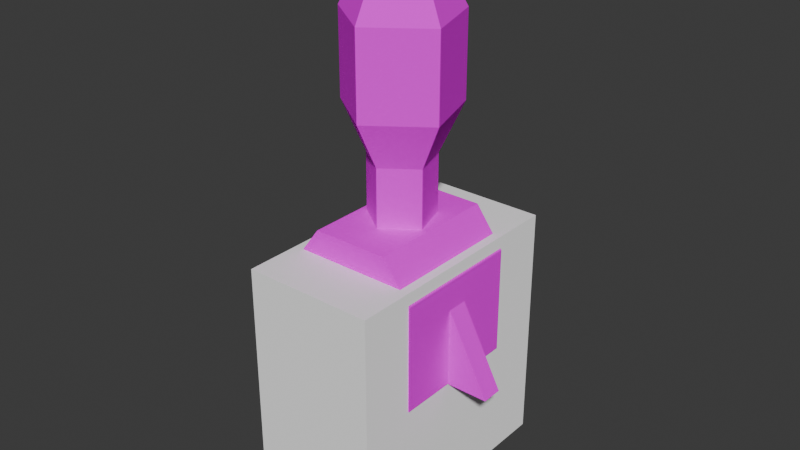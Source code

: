 # Source: pickups.blend  (saved by Blender 4.1.23; exported with 4.5.12 LTS)
import bpy
from mathutils import Matrix  # noqa: F401  (used for matrix-valued properties, if any)

bpy.ops.wm.read_factory_settings(use_empty=True)
scene = bpy.context.scene
scene.name = 'Scene'

# ---- collections
col_collection = bpy.data.collections.new('Collection'); scene.collection.children.link(col_collection)

# ---- images (referenced by path relative to the original .blend; pixels are not part of the script)
import os
ASSET_DIR = os.environ.get("B2B_ASSET_DIR", "")  # directory of the original .blend (textures are referenced by path, not embedded)
HERE = os.path.dirname(os.path.abspath(__file__))  # packed textures are extracted next to this script under _unpacked/

def load_image(name, relpath, width, height, colorspace="sRGB"):
    """Load a texture the original file referenced (path relative to the .blend, or extracted next to this script)."""
    p = next((c for c in (os.path.join(HERE, relpath), os.path.join(ASSET_DIR, relpath)) if relpath and os.path.exists(c)), "")
    if p:
        img = bpy.data.images.load(p, check_existing=True)
        img.name = name
    else:  # same state as the original file: an image datablock whose file is absent (Cycles renders it pink)
        img = bpy.data.images.new(name, width, height)
        img.source = "FILE"
        img.filepath = "//" + (relpath or name)
    img.colorspace_settings.name = colorspace
    return img
img_healthpack_texture_png = load_image('healthpack_texture.png', 'healthpack_texture.png', 1024, 1024, 'sRGB')
img_mg_texture_png = load_image('mg_texture.png', 'mg_texture.png', 1024, 1024, 'sRGB')
img_rocket_texture_png = load_image('rocket_texture.png', 'rocket_texture.png', 1024, 1024, 'sRGB')
img_sg_texture_png = load_image('sg_texture.png', 'sg_texture.png', 1024, 1024, 'sRGB')

# ---- materials (node trees are filled in below, after node groups)
mat_healthpackmaterial = bpy.data.materials.new('HealthPackMaterial')
mat_healthpackmaterial.use_backface_culling = True
mat_healthpackmaterial.use_transparent_shadow = False
mat_mgammomaterial = bpy.data.materials.new('MGAmmoMaterial')
mat_mgammomaterial.use_backface_culling = True
mat_mgammomaterial.use_transparent_shadow = False
mat_rocketmaterial = bpy.data.materials.new('RocketMaterial')
mat_rocketmaterial.use_backface_culling = True
mat_rocketmaterial.use_transparent_shadow = False
mat_shotgunmaterial = bpy.data.materials.new('ShotgunMaterial')
mat_shotgunmaterial.use_backface_culling = True
mat_shotgunmaterial.use_transparent_shadow = False

# ---- material node trees
mat_healthpackmaterial.use_nodes = True; mat_healthpackmaterial.node_tree.nodes.clear()
_N = mat_healthpackmaterial.node_tree.nodes; _L = mat_healthpackmaterial.node_tree.links
n0 = _N.new('ShaderNodeBsdfPrincipled'); n0.name = 'Principled BSDF'; n0.location = (10, 300)
n0.inputs[2].default_value = 1.0
n0.inputs[3].default_value = 0.0
n0.inputs[20].default_value = 0.0
n1 = _N.new('ShaderNodeOutputMaterial'); n1.name = 'Material Output'; n1.location = (300, 300)
n2 = _N.new('ShaderNodeTexImage'); n2.name = 'Image Texture'; n2.location = (-440, 210)
n2.label = 'BASE COLOR'
n2.image = img_healthpack_texture_png
n2.interpolation = 'Closest'
_L.new(n0.outputs[0], n1.inputs[0])
_L.new(n2.outputs[0], n0.inputs[0])
n1.is_active_output = True
mat_mgammomaterial.use_nodes = True; mat_mgammomaterial.node_tree.nodes.clear()
_N = mat_mgammomaterial.node_tree.nodes; _L = mat_mgammomaterial.node_tree.links
n0 = _N.new('ShaderNodeBsdfPrincipled'); n0.name = 'Principled BSDF'; n0.location = (10, 300)
n0.inputs[2].default_value = 1.0
n0.inputs[3].default_value = 1.0
n0.inputs[20].default_value = 0.0
n1 = _N.new('ShaderNodeOutputMaterial'); n1.name = 'Material Output'; n1.location = (300, 300)
n2 = _N.new('ShaderNodeTexImage'); n2.name = 'Image Texture'; n2.location = (-440, 210)
n2.label = 'BASE COLOR'
n2.image = img_mg_texture_png
n2.interpolation = 'Closest'
_L.new(n0.outputs[0], n1.inputs[0])
_L.new(n2.outputs[0], n0.inputs[0])
n1.is_active_output = True
mat_rocketmaterial.use_nodes = True; mat_rocketmaterial.node_tree.nodes.clear()
_N = mat_rocketmaterial.node_tree.nodes; _L = mat_rocketmaterial.node_tree.links
n0 = _N.new('ShaderNodeBsdfPrincipled'); n0.name = 'Principled BSDF'; n0.location = (10, 300)
n0.inputs[2].default_value = 1.0
n0.inputs[3].default_value = 1.0
n0.inputs[20].default_value = 0.0
n1 = _N.new('ShaderNodeOutputMaterial'); n1.name = 'Material Output'; n1.location = (300, 300)
n2 = _N.new('ShaderNodeTexImage'); n2.name = 'Image Texture'; n2.location = (-440, 210)
n2.label = 'BASE COLOR'
n2.image = img_rocket_texture_png
n2.interpolation = 'Closest'
_L.new(n0.outputs[0], n1.inputs[0])
_L.new(n2.outputs[0], n0.inputs[0])
n1.is_active_output = True
mat_shotgunmaterial.use_nodes = True; mat_shotgunmaterial.node_tree.nodes.clear()
_N = mat_shotgunmaterial.node_tree.nodes; _L = mat_shotgunmaterial.node_tree.links
n0 = _N.new('ShaderNodeBsdfPrincipled'); n0.name = 'Principled BSDF'; n0.location = (10, 300)
n0.inputs[2].default_value = 1.0
n0.inputs[3].default_value = 1.0
n0.inputs[20].default_value = 0.0
n1 = _N.new('ShaderNodeOutputMaterial'); n1.name = 'Material Output'; n1.location = (300, 300)
n2 = _N.new('ShaderNodeTexImage'); n2.name = 'Image Texture'; n2.location = (-440, 210)
n2.label = 'BASE COLOR'
n2.image = img_sg_texture_png
n2.interpolation = 'Closest'
_L.new(n0.outputs[0], n1.inputs[0])
_L.new(n2.outputs[0], n0.inputs[0])
n1.is_active_output = True

# ---- world
world_world = bpy.data.worlds.new('World'); scene.world = world_world
world_world.use_nodes = True; world_world.node_tree.nodes.clear()
_N = world_world.node_tree.nodes; _L = world_world.node_tree.links
n0 = _N.new('ShaderNodeOutputWorld'); n0.name = 'World Output'; n0.location = (300, 300)
n1 = _N.new('ShaderNodeBackground'); n1.name = 'Background'; n1.location = (10, 300)
n1.inputs[0].default_value = (0.05088, 0.05088, 0.05088, 1.0)
_L.new(n1.outputs[0], n0.inputs[0])
n0.is_active_output = True
world_world.color = (0.05088, 0.05088, 0.05088)
world_world.use_sun_shadow = False
world_world.sun_shadow_jitter_overblur = 0.0

# ---- meshes
me_healthpack = bpy.data.meshes.new('HealthPack')
me_healthpack.from_pydata([(-0.159, 0.2973, 0.2973), (-0.159, 0.2973, -0.2973), (-0.159, -0.2973, -0.2973), (-0.159, -0.2973, 0.2973), (0.159, 0.2973, 0.2973), (0.159, 0.2973, -0.2973), (-0.159, 0.2973, -0.2973), (-0.159, 0.2973, 0.2973), (0.159, -0.2973, 0.2973), (0.159, -0.2973, -0.2973), (0.159, 0.2973, -0.2973), (0.159, 0.2973, 0.2973), (-0.159, -0.2973, 0.2973), (-0.159, -0.2973, -0.2973), (0.159, -0.2973, -0.2973), (0.159, -0.2973, 0.2973), (-0.159, -0.2973, -0.2973), (-0.159, 0.2973, -0.2973), (0.159, 0.2973, -0.2973), (0.159, -0.2973, -0.2973), (0.159, -0.2973, 0.2973), (0.159, 0.2973, 0.2973), (-0.159, 0.2973, 0.2973), (-0.159, -0.2973, 0.2973)], [], [(0, 1, 2), (0, 2, 3), (4, 5, 6), (4, 6, 7), (8, 9, 10), (8, 10, 11), (12, 13, 14), (12, 14, 15), (16, 17, 18), (16, 18, 19), (20, 21, 22), (20, 22, 23)])
_uv = me_healthpack.uv_layers.new(name='UVMap')
_uv.uv.foreach_set('vector', [-0.001209, 0.4106, -0.001209, -0.01105, 0.4205, -0.01105, -0.001209, 0.4106, 0.4205, -0.01105, 0.4205, 0.4106, 7.317e-05, 0.4602, 0.9999, 0.4602, 0.9999, 0.9949, 7.317e-05, 0.4602, 0.9999, 0.9949, 7.312e-05, 0.9949, -0.001209, 0.4106, -0.001209, -0.01105, 0.4205, -0.01105, -0.001209, 0.4106, 0.4205, -0.01105, 0.4205, 0.4106, 0.4652, 0.9999, 0.4652, 7.313e-05, 0.9998, 7.313e-05, 0.4652, 0.9999, 0.9998, 7.313e-05, 0.9998, 0.9999, 7.322e-05, 0.4602, 0.9999, 0.4602, 0.9999, 0.9949, 7.322e-05, 0.4602, 0.9999, 0.9949, 7.312e-05, 0.9949, 7.322e-05, 0.4602, 0.9999, 0.4602, 0.9999, 0.9949, 7.322e-05, 0.4602, 0.9999, 0.9949, 7.312e-05, 0.9949])
me_healthpack.materials.append(mat_healthpackmaterial)
me_healthpack.update()
me_healthpack.normals_split_custom_set([tuple(v) for v in zip(*[iter([-1.0, 0.0, 0.0, -1.0, 0.0, 0.0, -1.0, 0.0, 0.0, -1.0, 0.0, 0.0, -1.0, 0.0, 0.0, -1.0, 0.0, 0.0, 0.0, 1.0, 0.0, 0.0, 1.0, 0.0, 0.0, 1.0, 0.0, 0.0, 1.0, 0.0, 0.0, 1.0, 0.0, 0.0, 1.0, 0.0, 1.0, 0.0, 0.0, 1.0, 0.0, 0.0, 1.0, 0.0, 0.0, 1.0, 0.0, 0.0, 1.0, 0.0, 0.0, 1.0, 0.0, 0.0, 0.0, -1.0, 0.0, 0.0, -1.0, 0.0, 0.0, -1.0, 0.0, 0.0, -1.0, 0.0, 0.0, -1.0, 0.0, 0.0, -1.0, 0.0, 0.0, 0.0, -1.0, 0.0, 0.0, -1.0, 0.0, 0.0, -1.0, 0.0, 0.0, -1.0, 0.0, 0.0, -1.0, 0.0, 0.0, -1.0, 0.0, 0.0, 1.0, 0.0, 0.0, 1.0, 0.0, 0.0, 1.0, 0.0, 0.0, 1.0, 0.0, 0.0, 1.0, 0.0, 0.0, 1.0])] * 3)])
me_mgammo = bpy.data.meshes.new('MGAmmo')
me_mgammo.from_pydata([(0.1616, -0.1639, 0.2641), (0.1616, -0.1639, 0.003769), (0.1616, 0.1594, 0.003769), (0.1616, 0.1594, 0.2641), (-0.1616, -0.1639, 0.2641), (-0.1616, -0.1639, 0.003769), (0.1616, -0.1639, 0.003769), (0.1616, -0.1639, 0.2641), (-0.1616, 0.1594, 0.2641), (-0.1616, 0.1594, 0.003769), (-0.1616, -0.1639, 0.003769), (-0.1616, -0.1639, 0.2641), (0.1616, 0.1594, 0.2641), (0.1616, 0.1594, 0.003769), (-0.1616, 0.1594, 0.003769), (-0.1616, 0.1594, 0.2641), (-0.1616, -0.1639, 0.003769), (-0.1616, 0.1594, 0.003769), (0.1616, 0.1594, 0.003769), (0.1616, -0.1639, 0.003769), (-0.09198, -0.1639, 0.3578), (-0.1616, -0.1639, 0.2641), (0.1616, -0.1639, 0.2641), (0.09198, -0.1639, 0.3578), (0.09198, -0.1639, 0.3578), (0.09198, 0.1594, 0.3578), (-0.09198, 0.1594, 0.3578), (-0.09198, -0.1639, 0.3578), (-0.1616, 0.1594, 0.2641), (-0.1616, -0.1639, 0.2641), (-0.09198, -0.1639, 0.3578), (-0.09198, 0.1594, 0.3578), (0.1616, -0.1639, 0.2641), (0.1616, 0.1594, 0.2641), (0.09198, 0.1594, 0.3578), (0.09198, -0.1639, 0.3578), (0.09198, 0.1594, 0.3578), (0.1616, 0.1594, 0.2641), (-0.1616, 0.1594, 0.2641), (-0.09198, 0.1594, 0.3578)], [], [(0, 1, 2), (0, 2, 3), (4, 5, 6), (4, 6, 7), (8, 9, 10), (8, 10, 11), (12, 13, 14), (12, 14, 15), (16, 17, 18), (16, 18, 19), (20, 21, 22), (20, 22, 23), (24, 25, 26), (24, 26, 27), (28, 29, 30), (31, 28, 30), (32, 33, 34), (35, 32, 34), (36, 37, 38), (36, 38, 39)])
_uv = me_mgammo.uv_layers.new(name='UVMap')
_uv.uv.foreach_set('vector', [0.6039, 0.7148, 0.6039, 0.7981, 0.4585, 0.7981, 0.6039, 0.7148, 0.4585, 0.7981, 0.4585, 0.7148, 0.6386, 0.5152, 0.4803, 0.5152, 0.4803, 0.3755, 0.6386, 0.5152, 0.4803, 0.3755, 0.6386, 0.3755, 0.4335, 0.4848, 0.4325, 0.3863, 0.6044, 0.3854, 0.4335, 0.4848, 0.6044, 0.3854, 0.6054, 0.4839, 0.1255, 0.3755, 0.2838, 0.3755, 0.2838, 0.5152, 0.1255, 0.3755, 0.2838, 0.5152, 0.1255, 0.5152, 0.4803, 0.5152, 0.2838, 0.5152, 0.2838, 0.3755, 0.4803, 0.5152, 0.2838, 0.3755, 0.4803, 0.3755, 0.6956, 0.4851, 0.6386, 0.5152, 0.6386, 0.3755, 0.6956, 0.4851, 0.6386, 0.3755, 0.6956, 0.4056, 0.6956, 0.4056, 0.8921, 0.4056, 0.8921, 0.4851, 0.6956, 0.4056, 0.8921, 0.4851, 0.6956, 0.4851, 0.4335, 0.4848, 0.6054, 0.4839, 0.6058, 0.528, 0.4339, 0.5289, 0.4335, 0.4848, 0.6058, 0.528, 0.6039, 0.7148, 0.4585, 0.7148, 0.4585, 0.6775, 0.6039, 0.6775, 0.6039, 0.7148, 0.4585, 0.6775, 0.06851, 0.4056, 0.1255, 0.3755, 0.1255, 0.5152, 0.06851, 0.4056, 0.1255, 0.5152, 0.06851, 0.4851])
me_mgammo.materials.append(mat_mgammomaterial)
me_mgammo.update()
me_mgammo.normals_split_custom_set([tuple(v) for v in zip(*[iter([1.0, 0.0, 0.0, 1.0, 0.0, 0.0, 1.0, 0.0, 0.0, 1.0, 0.0, 0.0, 1.0, 0.0, 0.0, 1.0, 0.0, 0.0, 0.0, -1.0, 0.0, 0.0, -1.0, 0.0, 0.0, -1.0, 0.0, 0.0, -1.0, 0.0, 0.0, -1.0, 0.0, 0.0, -1.0, 0.0, -1.0, 0.0, 0.0, -1.0, 0.0, 0.0, -1.0, 0.0, 0.0, -1.0, 0.0, 0.0, -1.0, 0.0, 0.0, -1.0, 0.0, 0.0, 0.0, 1.0, 0.0, 0.0, 1.0, 0.0, 0.0, 1.0, 0.0, 0.0, 1.0, 0.0, 0.0, 1.0, 0.0, 0.0, 1.0, 0.0, 0.0, 0.0, -1.0, 0.0, 0.0, -1.0, 0.0, 0.0, -1.0, 0.0, 0.0, -1.0, 0.0, 0.0, -1.0, 0.0, 0.0, -1.0, 0.0, -1.0, 0.0, 0.0, -1.0, 0.0, 0.0, -1.0, 0.0, 0.0, -1.0, 0.0, 0.0, -1.0, 0.0, 0.0, -1.0, 0.0, 0.0, 0.0, 1.0, 0.0, 0.0, 1.0, 0.0, 0.0, 1.0, 0.0, 0.0, 1.0, 0.0, 0.0, 1.0, 0.0, 0.0, 1.0, -0.8027, 0.0, 0.5964, -0.8027, 0.0, 0.5964, -0.8027, 0.0, 0.5964, -0.8027, -9.867e-08, 0.5964, -0.8027, -9.867e-08, 0.5964, -0.8027, -9.867e-08, 0.5964, 0.8027, 0.0, 0.5964, 0.8027, 0.0, 0.5964, 0.8027, 0.0, 0.5964, 0.8027, 9.867e-08, 0.5964, 0.8027, 9.867e-08, 0.5964, 0.8027, 9.867e-08, 0.5964, 0.0, 1.0, 0.0, 0.0, 1.0, 0.0, 0.0, 1.0, 0.0, 0.0, 1.0, 2.16e-07, 0.0, 1.0, 2.16e-07, 0.0, 1.0, 2.16e-07])] * 3)])
me_rocket = bpy.data.meshes.new('Rocket')
me_rocket.from_pydata([(6.842e-09, -0.04988, 0.9702), (9.807e-09, -0.135, 0.8131), (0.1331, -0.03828, 0.8131), (0.05216, -0.01198, 0.9702), (0.1331, -0.03828, 0.6118), (0.07821, -0.02044, 0.4986), (0.04834, 0.0715, 0.4986), (0.08226, 0.1182, 0.6118), (9.807e-09, -0.135, 0.8131), (9.807e-09, -0.135, 0.6118), (0.1331, -0.03828, 0.6118), (0.1331, -0.03828, 0.8131), (-0.03224, 0.04935, 0.9702), (-0.08226, 0.1182, 0.8131), (-0.1331, -0.03828, 0.8131), (-0.05216, -0.01198, 0.9702), (-0.1331, -0.03828, 0.6118), (-0.07821, -0.02044, 0.4986), (7.796e-09, -0.07726, 0.4986), (9.807e-09, -0.135, 0.6118), (0.1331, -0.03828, 0.8131), (0.1331, -0.03828, 0.6118), (0.08226, 0.1182, 0.6118), (0.08226, 0.1182, 0.8131), (-0.05216, -0.01198, 0.9702), (-0.1331, -0.03828, 0.8131), (9.807e-09, -0.135, 0.8131), (6.842e-09, -0.04988, 0.9702), (-0.08226, 0.1182, 0.6118), (-0.04834, 0.0715, 0.4986), (-0.07821, -0.02044, 0.4986), (-0.1331, -0.03828, 0.6118), (0.08226, 0.1182, 0.8131), (0.08226, 0.1182, 0.6118), (-0.08226, 0.1182, 0.6118), (-0.08226, 0.1182, 0.8131), (0.03224, 0.04935, 0.9702), (0.08226, 0.1182, 0.8131), (-0.08226, 0.1182, 0.8131), (-0.03224, 0.04935, 0.9702), (0.08226, 0.1182, 0.6118), (0.04834, 0.0715, 0.4986), (-0.04834, 0.0715, 0.4986), (-0.08226, 0.1182, 0.6118), (-0.08226, 0.1182, 0.8131), (-0.08226, 0.1182, 0.6118), (-0.1331, -0.03828, 0.6118), (-0.1331, -0.03828, 0.8131), (0.05216, -0.01198, 0.9702), (0.1331, -0.03828, 0.8131), (0.08226, 0.1182, 0.8131), (0.03224, 0.04935, 0.9702), (9.807e-09, -0.135, 0.6118), (7.796e-09, -0.07726, 0.4986), (0.07821, -0.02044, 0.4986), (0.1331, -0.03828, 0.6118), (-0.1331, -0.03828, 0.8131), (-0.1331, -0.03828, 0.6118), (9.807e-09, -0.135, 0.6118), (9.807e-09, -0.135, 0.8131), (6.842e-09, 0.004972, 0.9702), (6.842e-09, -0.04988, 0.9702), (0.05216, -0.01198, 0.9702), (6.842e-09, 0.004972, 0.9702), (0.05216, -0.01198, 0.9702), (0.03224, 0.04935, 0.9702), (6.842e-09, 0.004972, 0.9702), (0.03224, 0.04935, 0.9702), (-0.03224, 0.04935, 0.9702), (6.842e-09, 0.004972, 0.9702), (-0.03224, 0.04935, 0.9702), (-0.05216, -0.01198, 0.9702), (6.842e-09, 0.004972, 0.9702), (-0.05216, -0.01198, 0.9702), (6.842e-09, -0.04988, 0.9702), (-0.07821, -0.02044, 0.4986), (-0.07821, -0.02044, 0.1242), (7.796e-09, -0.07726, 0.1242), (7.796e-09, -0.07726, 0.4986), (7.796e-09, -0.07726, 0.4986), (7.796e-09, -0.07726, 0.1242), (0.07821, -0.02044, 0.1242), (0.07821, -0.02044, 0.4986), (0.07821, -0.02044, 0.4986), (0.07821, -0.02044, 0.1242), (0.04834, 0.0715, 0.1242), (0.04834, 0.0715, 0.4986), (0.04834, 0.0715, 0.4986), (0.04834, 0.0715, 0.1242), (-0.04834, 0.0715, 0.1242), (-0.04834, 0.0715, 0.4986), (-0.04834, 0.0715, 0.4986), (-0.04834, 0.0715, 0.1242), (-0.07821, -0.02044, 0.1242), (-0.07821, -0.02044, 0.4986), (7.796e-09, 0.004972, 0.1242), (0.07821, -0.02044, 0.1242), (7.796e-09, -0.07726, 0.1242), (7.796e-09, 0.004972, 0.1242), (0.04834, 0.0715, 0.1242), (0.07821, -0.02044, 0.1242), (7.796e-09, 0.004972, 0.1242), (-0.04834, 0.0715, 0.1242), (0.04834, 0.0715, 0.1242), (7.796e-09, 0.004972, 0.1242), (-0.07821, -0.02044, 0.1242), (-0.04834, 0.0715, 0.1242), (7.796e-09, 0.004972, 0.1242), (7.796e-09, -0.07726, 0.1242), (-0.07821, -0.02044, 0.1242), (-0.02576, 0.1213, 0.2683), (-0.02576, 0.262, 0.002524), (-0.02576, -0.2635, 0.002524), (-0.02576, -0.1228, 0.2683), (0.02576, -0.1228, 0.2683), (0.02576, 0.1213, 0.2683), (-0.02576, 0.1213, 0.2683), (-0.02576, -0.1228, 0.2683), (0.02576, -0.1228, 0.2683), (0.02576, -0.2635, 0.002524), (0.02576, 0.262, 0.002524), (0.02576, 0.1213, 0.2683), (-0.02576, -0.2635, 0.002524), (-0.02576, 0.262, 0.002524), (0.02576, 0.262, 0.002524), (0.02576, -0.2635, 0.002524), (0.02576, 0.1213, 0.2683), (0.02576, 0.262, 0.002524), (-0.02576, 0.262, 0.002524), (-0.02576, 0.1213, 0.2683), (-0.02576, -0.1228, 0.2683), (-0.02576, -0.2635, 0.002524), (0.02576, -0.2635, 0.002524), (0.02576, -0.1228, 0.2683), (-0.1221, -0.02653, 0.2683), (-0.2627, -0.02653, 0.002524), (0.2627, -0.02653, 0.002524), (0.1221, -0.02653, 0.2683), (0.1221, -0.02653, 0.2683), (0.1221, 0.025, 0.2683), (-0.1221, 0.025, 0.2683), (-0.1221, -0.02653, 0.2683), (0.1221, 0.025, 0.2683), (0.2627, 0.025, 0.002524), (-0.2627, 0.025, 0.002524), (-0.1221, 0.025, 0.2683), (-0.2627, 0.025, 0.002524), (0.2627, 0.025, 0.002524), (0.2627, -0.02653, 0.002524), (-0.2627, -0.02653, 0.002524), (-0.2627, 0.025, 0.002524), (-0.2627, -0.02653, 0.002524), (-0.1221, -0.02653, 0.2683), (-0.1221, 0.025, 0.2683), (0.1221, -0.02653, 0.2683), (0.2627, -0.02653, 0.002524), (0.2627, 0.025, 0.002524), (0.1221, 0.025, 0.2683)], [], [(0, 1, 2), (0, 2, 3), (4, 5, 6), (4, 6, 7), (8, 9, 10), (8, 10, 11), (12, 13, 14), (12, 14, 15), (16, 17, 18), (16, 18, 19), (20, 21, 22), (20, 22, 23), (24, 25, 26), (24, 26, 27), (28, 29, 30), (28, 30, 31), (32, 33, 34), (32, 34, 35), (36, 37, 38), (36, 38, 39), (40, 41, 42), (40, 42, 43), (44, 45, 46), (44, 46, 47), (48, 49, 50), (48, 50, 51), (52, 53, 54), (52, 54, 55), (56, 57, 58), (56, 58, 59), (60, 61, 62), (63, 64, 65), (66, 67, 68), (69, 70, 71), (72, 73, 74), (75, 76, 77), (75, 77, 78), (79, 80, 81), (79, 81, 82), (83, 84, 85), (83, 85, 86), (87, 88, 89), (87, 89, 90), (91, 92, 93), (91, 93, 94), (95, 96, 97), (98, 99, 100), (101, 102, 103), (104, 105, 106), (107, 108, 109), (110, 111, 112), (110, 112, 113), (114, 115, 116), (114, 116, 117), (118, 119, 120), (118, 120, 121), (122, 123, 124), (122, 124, 125), (126, 127, 128), (126, 128, 129), (130, 131, 132), (130, 132, 133), (134, 135, 136), (134, 136, 137), (138, 139, 140), (138, 140, 141), (142, 143, 144), (142, 144, 145), (146, 147, 148), (149, 146, 148), (150, 151, 152), (153, 150, 152), (154, 155, 156), (154, 156, 157)])
me_rocket.polygons.foreach_set('use_smooth', [0, 0, 0, 0, 1, 0, 0, 0, 0, 0, 0, 0, 0, 0, 0, 0, 0, 0, 0, 0, 0, 0, 0, 0, 0, 0, 1, 0, 1, 0, 0, 1, 0, 0, 0, 0, 0, 0, 0, 0, 0, 0, 0, 1, 1, 0, 0, 0, 0, 0, 0, 0, 0, 0, 0, 0, 0, 0, 0, 0, 0, 0, 0, 0, 0, 0, 0, 0, 0, 0, 0, 0, 0, 0])
_uv = me_rocket.uv_layers.new(name='UVMap')
_uv.uv.foreach_set('vector', [0.05916, 0.7501, 0.04769, 0.6715, 0.08539, 0.6715, 0.05916, 0.7501, 0.08539, 0.6715, 0.07393, 0.7501, 0.04769, 0.5792, 0.05547, 0.523, 0.07762, 0.523, 0.04769, 0.5792, 0.07762, 0.523, 0.08539, 0.5792, 0.04769, 0.6715, 0.04769, 0.5792, 0.08539, 0.5792, 0.04769, 0.6715, 0.08539, 0.5792, 0.08539, 0.6715, 0.05916, 0.7501, 0.04769, 0.6715, 0.08539, 0.6715, 0.05916, 0.7501, 0.08539, 0.6715, 0.07393, 0.7501, 0.04769, 0.5792, 0.05547, 0.523, 0.07762, 0.523, 0.04769, 0.5792, 0.07762, 0.523, 0.08539, 0.5792, 0.04769, 0.6715, 0.04769, 0.5792, 0.08539, 0.5792, 0.04769, 0.6715, 0.08539, 0.5792, 0.08539, 0.6715, 0.05916, 0.7501, 0.04769, 0.6715, 0.08539, 0.6715, 0.05916, 0.7501, 0.08539, 0.6715, 0.07393, 0.7501, 0.04769, 0.5792, 0.05547, 0.523, 0.07762, 0.523, 0.04769, 0.5792, 0.07762, 0.523, 0.08539, 0.5792, 0.04769, 0.6715, 0.04769, 0.5792, 0.08539, 0.5792, 0.04769, 0.6715, 0.08539, 0.5792, 0.08539, 0.6715, 0.05916, 0.7501, 0.04769, 0.6715, 0.08539, 0.6715, 0.05916, 0.7501, 0.08539, 0.6715, 0.07393, 0.7501, 0.04769, 0.5792, 0.05547, 0.523, 0.07762, 0.523, 0.04769, 0.5792, 0.07762, 0.523, 0.08539, 0.5792, 0.04769, 0.6715, 0.04769, 0.5792, 0.08539, 0.5792, 0.04769, 0.6715, 0.08539, 0.5792, 0.08539, 0.6715, 0.05916, 0.7501, 0.04769, 0.6715, 0.08539, 0.6715, 0.05916, 0.7501, 0.08539, 0.6715, 0.07393, 0.7501, 0.04769, 0.5792, 0.05547, 0.523, 0.07762, 0.523, 0.04769, 0.5792, 0.07762, 0.523, 0.08539, 0.5792, 0.04769, 0.6715, 0.04769, 0.5792, 0.08539, 0.5792, 0.04769, 0.6715, 0.08539, 0.5792, 0.08539, 0.6715, 0.1765, 0.4933, 0.1638, 0.4378, 0.2097, 0.459, 0.1765, 0.4933, 0.2097, 0.459, 0.2097, 0.5276, 0.1765, 0.4933, 0.2097, 0.5276, 0.1638, 0.5488, 0.1765, 0.4933, 0.1638, 0.5488, 0.1354, 0.4933, 0.1765, 0.4933, 0.1354, 0.4933, 0.1638, 0.4378, 0.05547, 0.523, 0.05547, 0.3515, 0.07762, 0.3515, 0.05547, 0.523, 0.07762, 0.3515, 0.07762, 0.523, 0.05547, 0.523, 0.05547, 0.3515, 0.07762, 0.3515, 0.05547, 0.523, 0.07762, 0.3515, 0.07762, 0.523, 0.05547, 0.523, 0.05547, 0.3515, 0.07762, 0.3515, 0.05547, 0.523, 0.07762, 0.3515, 0.07762, 0.523, 0.05547, 0.523, 0.05547, 0.3515, 0.07762, 0.3515, 0.05547, 0.523, 0.07762, 0.3515, 0.07762, 0.523, 0.05547, 0.523, 0.05547, 0.3515, 0.07762, 0.3515, 0.05547, 0.523, 0.07762, 0.3515, 0.07762, 0.523, 0.242, 0.5, 0.2304, 0.5715, 0.2044, 0.5, 0.242, 0.5, 0.2725, 0.5442, 0.2304, 0.5715, 0.242, 0.5, 0.2725, 0.4558, 0.2725, 0.5442, 0.242, 0.5, 0.2304, 0.4285, 0.2725, 0.4558, 0.242, 0.5, 0.2044, 0.5, 0.2304, 0.4285, 0.7032, 0.7335, 0.7571, 0.6764, 0.7571, 0.8896, 0.7032, 0.7335, 0.7571, 0.8896, 0.7032, 0.8325, 0.6927, 0.8325, 0.6927, 0.7335, 0.7032, 0.7335, 0.6927, 0.8325, 0.7032, 0.7335, 0.7032, 0.8325, 0.6927, 0.8325, 0.6388, 0.8896, 0.6388, 0.6764, 0.6927, 0.8325, 0.6388, 0.6764, 0.6927, 0.7335, 0.7032, 0.3982, 0.7032, 0.6114, 0.6927, 0.6114, 0.7032, 0.3982, 0.6927, 0.6114, 0.6927, 0.3982, 0.6927, 0.7335, 0.6927, 0.6114, 0.7032, 0.6114, 0.6927, 0.7335, 0.7032, 0.6114, 0.7032, 0.7335, 0.7032, 0.8325, 0.7032, 0.9546, 0.6927, 0.9546, 0.7032, 0.8325, 0.6927, 0.9546, 0.6927, 0.8325, 0.8111, 0.8325, 0.7572, 0.8896, 0.7572, 0.6764, 0.8111, 0.8325, 0.7572, 0.6764, 0.8111, 0.7335, 0.8111, 0.7335, 0.8216, 0.7335, 0.8216, 0.8325, 0.8111, 0.7335, 0.8216, 0.8325, 0.8111, 0.8325, 0.8216, 0.7335, 0.8755, 0.6764, 0.8755, 0.8896, 0.8216, 0.7335, 0.8755, 0.8896, 0.8216, 0.8325, 0.8216, 0.3982, 0.8216, 0.6114, 0.8111, 0.6114, 0.8111, 0.3982, 0.8216, 0.3982, 0.8111, 0.6114, 0.8216, 0.9546, 0.8111, 0.9546, 0.8111, 0.8325, 0.8216, 0.8325, 0.8216, 0.9546, 0.8111, 0.8325, 0.8111, 0.7335, 0.8111, 0.6114, 0.8216, 0.6114, 0.8111, 0.7335, 0.8216, 0.6114, 0.8216, 0.7335])
me_rocket.materials.append(mat_rocketmaterial)
me_rocket.update()
me_rocket.normals_split_custom_set([tuple(v) for v in zip(*[iter([0.5384, -0.741, 0.4014, 0.5384, -0.741, 0.4014, 0.5384, -0.741, 0.4014, 0.5384, -0.741, 0.4014, 0.5384, -0.741, 0.4014, 0.5384, -0.741, 0.4014, 0.8792, 0.2857, -0.3813, 0.8792, 0.2857, -0.3813, 0.8792, 0.2857, -0.3813, 0.8792, 0.2857, -0.3813, 0.8792, 0.2857, -0.3813, 0.8792, 0.2857, -0.3813, 0.5878, -0.809, 0.0, 0.5878, -0.809, 0.0, 0.5878, -0.809, 0.0, 0.5878, -0.809, 0.0, 0.5878, -0.809, 0.0, 0.5878, -0.809, 0.0, -0.8711, 0.283, 0.4014, -0.8711, 0.283, 0.4014, -0.8711, 0.283, 0.4014, -0.8711, 0.283, 0.4014, -0.8711, 0.283, 0.4014, -0.8711, 0.283, 0.4014, -0.5434, -0.7479, -0.3813, -0.5434, -0.7479, -0.3813, -0.5434, -0.7479, -0.3813, -0.5434, -0.7479, -0.3813, -0.5434, -0.7479, -0.3813, -0.5434, -0.7479, -0.3813, 0.9511, 0.309, 0.0, 0.9511, 0.309, 0.0, 0.9511, 0.309, 0.0, 0.9511, 0.309, 0.0, 0.9511, 0.309, 0.0, 0.9511, 0.309, 0.0, -0.5384, -0.741, 0.4014, -0.5384, -0.741, 0.4014, -0.5384, -0.741, 0.4014, -0.5384, -0.741, 0.4014, -0.5384, -0.741, 0.4014, -0.5384, -0.741, 0.4014, -0.8792, 0.2857, -0.3813, -0.8792, 0.2857, -0.3813, -0.8792, 0.2857, -0.3813, -0.8792, 0.2857, -0.3813, -0.8792, 0.2857, -0.3813, -0.8792, 0.2857, -0.3813, 0.0, 1.0, 0.0, 0.0, 1.0, 0.0, 0.0, 1.0, 0.0, -7.246e-07, 1.0, 5.623e-07, -7.246e-07, 1.0, 5.623e-07, -7.246e-07, 1.0, 5.623e-07, -7.867e-07, 0.9159, 0.4014, -7.867e-07, 0.9159, 0.4014, -7.867e-07, 0.9159, 0.4014, 0.0, 0.9159, 0.4014, 0.0, 0.9159, 0.4014, 0.0, 0.9159, 0.4014, 0.0, 0.9245, -0.3813, 0.0, 0.9245, -0.3813, 0.0, 0.9245, -0.3813, 0.0, 0.9245, -0.3813, 0.0, 0.9245, -0.3813, 0.0, 0.9245, -0.3813, -0.9511, 0.309, 1.827e-07, -0.9511, 0.309, 1.827e-07, -0.9511, 0.309, 1.827e-07, -0.9511, 0.309, 0.0, -0.9511, 0.309, 0.0, -0.9511, 0.309, 0.0, 0.8711, 0.283, 0.4014, 0.8711, 0.283, 0.4014, 0.8711, 0.283, 0.4014, 0.8711, 0.283, 0.4014, 0.8711, 0.283, 0.4014, 0.8711, 0.283, 0.4014, 0.5434, -0.7479, -0.3813, 0.5434, -0.7479, -0.3813, 0.5434, -0.7479, -0.3813, 0.5434, -0.7479, -0.3813, 0.5434, -0.7479, -0.3813, 0.5434, -0.7479, -0.3813, -0.5878, -0.809, 0.0, -0.5878, -0.809, 0.0, -0.5878, -0.809, 0.0, -0.5878, -0.809, 0.0, -0.5878, -0.809, 0.0, -0.5878, -0.809, 0.0, 0.0, 0.0, 1.0, 0.0, 0.0, 1.0, 0.0, 0.0, 1.0, 0.0, 0.0, 1.0, 0.0, 0.0, 1.0, 0.0, 0.0, 1.0, 0.0, 0.0, 1.0, 0.0, 0.0, 1.0, 0.0, 0.0, 1.0, 0.0, 0.0, 1.0, 0.0, 0.0, 1.0, 0.0, 0.0, 1.0, 0.0, 0.0, 1.0, 0.0, 0.0, 1.0, 0.0, 0.0, 1.0, -0.5878, -0.809, 0.0, -0.5878, -0.809, 0.0, -0.5878, -0.809, 0.0, -0.5878, -0.809, 0.0, -0.5878, -0.809, 0.0, -0.5878, -0.809, 0.0, 0.5878, -0.809, 0.0, 0.5878, -0.809, 0.0, 0.5878, -0.809, 0.0, 0.5878, -0.809, 0.0, 0.5878, -0.809, 0.0, 0.5878, -0.809, 0.0, 0.9511, 0.309, 0.0, 0.9511, 0.309, 0.0, 0.9511, 0.309, 0.0, 0.9511, 0.309, 0.0, 0.9511, 0.309, 0.0, 0.9511, 0.309, 0.0, 0.0, 1.0, 0.0, 0.0, 1.0, 0.0, 0.0, 1.0, 0.0, 0.0, 1.0, 0.0, 0.0, 1.0, 0.0, 0.0, 1.0, 0.0, -0.9511, 0.309, 0.0, -0.9511, 0.309, 0.0, -0.9511, 0.309, 0.0, -0.9511, 0.309, 0.0, -0.9511, 0.309, 0.0, -0.9511, 0.309, 0.0, 0.0, 0.0, -1.0, 0.0, 0.0, -1.0, 0.0, 0.0, -1.0, 0.0, 0.0, -1.0, 0.0, 0.0, -1.0, 0.0, 0.0, -1.0, 0.0, 0.0, -1.0, 0.0, 0.0, -1.0, 0.0, 0.0, -1.0, 0.0, 0.0, -1.0, 0.0, 0.0, -1.0, 0.0, 0.0, -1.0, 0.0, 0.0, -1.0, 0.0, 0.0, -1.0, 0.0, 0.0, -1.0, -1.0, 0.0, 0.0, -1.0, 0.0, 0.0, -1.0, 0.0, 0.0, -1.0, 0.0, 0.0, -1.0, 0.0, 0.0, -1.0, 0.0, 0.0, 0.0, 0.0, 1.0, 0.0, 0.0, 1.0, 0.0, 0.0, 1.0, 0.0, 0.0, 1.0, 0.0, 0.0, 1.0, 0.0, 0.0, 1.0, 1.0, 0.0, 0.0, 1.0, 0.0, 0.0, 1.0, 0.0, 0.0, 1.0, 0.0, 0.0, 1.0, 0.0, 0.0, 1.0, 0.0, 0.0, 0.0, 0.0, -1.0, 0.0, 0.0, -1.0, 0.0, 0.0, -1.0, 0.0, 0.0, -1.0, 0.0, 0.0, -1.0, 0.0, 0.0, -1.0, 0.0, 0.8838, 0.4678, 0.0, 0.8838, 0.4678, 0.0, 0.8838, 0.4678, 0.0, 0.8838, 0.4678, 0.0, 0.8838, 0.4678, 0.0, 0.8838, 0.4678, 0.0, -0.8838, 0.4678, 0.0, -0.8838, 0.4678, 0.0, -0.8838, 0.4678, 0.0, -0.8838, 0.4678, 0.0, -0.8838, 0.4678, 0.0, -0.8838, 0.4678, 0.0, -1.0, 1.334e-08, 0.0, -1.0, 1.334e-08, 0.0, -1.0, 1.334e-08, 0.0, -1.0, 7.176e-09, 0.0, -1.0, 7.176e-09, 0.0, -1.0, 7.176e-09, 2.51e-08, 0.0, 1.0, 2.51e-08, 0.0, 1.0, 2.51e-08, 0.0, 1.0, 0.0, 0.0, 1.0, 0.0, 0.0, 1.0, 0.0, 0.0, 1.0, -1.134e-07, 1.0, -6.669e-08, -1.134e-07, 1.0, -6.669e-08, -1.134e-07, 1.0, -6.669e-08, -2.441e-07, 1.0, 1.22e-07, -2.441e-07, 1.0, 1.22e-07, -2.441e-07, 1.0, 1.22e-07, 0.0, 0.0, -1.0, 0.0, 0.0, -1.0, 0.0, 0.0, -1.0, 0.0, 0.0, -1.0, 0.0, 0.0, -1.0, 0.0, 0.0, -1.0, -0.8838, 4.809e-07, 0.4678, -0.8838, 4.809e-07, 0.4678, -0.8838, 4.809e-07, 0.4678, -0.8838, 0.0, 0.4678, -0.8838, 0.0, 0.4678, -0.8838, 0.0, 0.4678, 0.8838, 0.0, 0.4678, 0.8838, 0.0, 0.4678, 0.8838, 0.0, 0.4678, 0.8838, 0.0, 0.4678, 0.8838, 0.0, 0.4678, 0.8838, 0.0, 0.4678])] * 3)])
me_cylinder_002 = bpy.data.meshes.new('Cylinder.002')
me_cylinder_002.from_pydata([(-0.08, 0.03296, 0.03046), (-0.08, 0.04051, 0.03046), (-0.1214, 0.01041, 0.03046), (-0.1143, 0.008076, 0.03046), (-0.0544, -0.03829, 0.03046), (-0.05883, -0.03219, 0.03046), (-0.1012, -0.03219, 0.03046), (-0.1056, -0.03829, 0.03046), (-0.0544, -0.03829, 0.03046), (-0.03857, 0.01041, 0.03046), (-0.04575, 0.008076, 0.03046), (-0.05883, -0.03219, 0.03046), (-0.03857, 0.01041, 0.03046), (-0.08, 0.04051, 0.03046), (-0.08, 0.03296, 0.03046), (-0.04575, 0.008076, 0.03046), (-0.1143, 0.008076, 0.03046), (-0.1214, 0.01041, 0.03046), (-0.1056, -0.03829, 0.03046), (-0.1012, -0.03219, 0.03046), (-0.08, 0.04051, -0.0002121), (-0.1214, 0.01041, -0.0002121), (-0.1214, 0.01041, 0.03046), (-0.08, 0.04051, 0.03046), (-0.03857, 0.01041, 0.03046), (-0.03857, 0.01041, -0.0002121), (-0.08, 0.04051, -0.0002121), (-0.08, 0.04051, 0.03046), (-0.0544, -0.03829, -0.0002121), (-0.03857, 0.01041, -0.0002121), (-0.03857, 0.01041, 0.03046), (-0.0544, -0.03829, 0.03046), (-0.1056, -0.03829, 0.03046), (-0.1056, -0.03829, -0.0002121), (-0.0544, -0.03829, -0.0002121), (-0.0544, -0.03829, 0.03046), (-0.1214, 0.01041, 0.03046), (-0.1214, 0.01041, -0.0002121), (-0.1056, -0.03829, -0.0002121), (-0.1056, -0.03829, 0.03046), (-0.08, -0.003053, -0.0002121), (-0.08, 0.04051, -0.0002121), (-0.03857, 0.01041, -0.0002121), (-0.08, -0.003053, -0.0002121), (-0.03857, 0.01041, -0.0002121), (-0.0544, -0.03829, -0.0002121), (-0.08, -0.003053, -0.0002121), (-0.0544, -0.03829, -0.0002121), (-0.1056, -0.03829, -0.0002121), (-0.08, -0.003053, -0.0002121), (-0.1056, -0.03829, -0.0002121), (-0.1214, 0.01041, -0.0002121), (-0.08, -0.003053, -0.0002121), (-0.1214, 0.01041, -0.0002121), (-0.08, 0.04051, -0.0002121), (0.002858, 0.03296, 0.03046), (0.002858, 0.04051, 0.03046), (-0.03857, 0.01041, 0.03046), (-0.03139, 0.008076, 0.03046), (0.02846, -0.03829, 0.03046), (0.02403, -0.03219, 0.03046), (-0.01831, -0.03219, 0.03046), (-0.02275, -0.03829, 0.03046), (0.02846, -0.03829, 0.03046), (0.04429, 0.01041, 0.03046), (0.03711, 0.008076, 0.03046), (0.02403, -0.03219, 0.03046), (0.04429, 0.01041, 0.03046), (0.002858, 0.04051, 0.03046), (0.002858, 0.03296, 0.03046), (0.03711, 0.008076, 0.03046), (-0.03139, 0.008076, 0.03046), (-0.03857, 0.01041, 0.03046), (-0.02275, -0.03829, 0.03046), (-0.01831, -0.03219, 0.03046), (0.002858, 0.04051, -0.0002121), (-0.03857, 0.01041, -0.0002121), (-0.03857, 0.01041, 0.03046), (0.002858, 0.04051, 0.03046), (0.04429, 0.01041, 0.03046), (0.04429, 0.01041, -0.0002121), (0.002858, 0.04051, -0.0002121), (0.002858, 0.04051, 0.03046), (0.02846, -0.03829, -0.0002121), (0.04429, 0.01041, -0.0002121), (0.04429, 0.01041, 0.03046), (0.02846, -0.03829, 0.03046), (-0.02275, -0.03829, 0.03046), (-0.02275, -0.03829, -0.0002121), (0.02846, -0.03829, -0.0002121), (0.02846, -0.03829, 0.03046), (-0.03857, 0.01041, 0.03046), (-0.03857, 0.01041, -0.0002121), (-0.02275, -0.03829, -0.0002121), (-0.02275, -0.03829, 0.03046), (0.002858, -0.003053, -0.0002121), (0.002858, 0.04051, -0.0002121), (0.04429, 0.01041, -0.0002121), (0.002858, -0.003053, -0.0002121), (0.04429, 0.01041, -0.0002121), (0.02846, -0.03829, -0.0002121), (0.002858, -0.003053, -0.0002121), (0.02846, -0.03829, -0.0002121), (-0.02275, -0.03829, -0.0002121), (0.002858, -0.003053, -0.0002121), (-0.02275, -0.03829, -0.0002121), (-0.03857, 0.01041, -0.0002121), (0.002858, -0.003053, -0.0002121), (-0.03857, 0.01041, -0.0002121), (0.002858, 0.04051, -0.0002121), (0.08572, 0.03296, 0.03046), (0.08572, 0.04051, 0.03046), (0.04429, 0.01041, 0.03046), (0.05146, 0.008076, 0.03046), (0.1113, -0.03829, 0.03046), (0.1069, -0.03219, 0.03046), (0.06455, -0.03219, 0.03046), (0.06011, -0.03829, 0.03046), (0.1113, -0.03829, 0.03046), (0.1271, 0.01041, 0.03046), (0.12, 0.008076, 0.03046), (0.1069, -0.03219, 0.03046), (0.1271, 0.01041, 0.03046), (0.08572, 0.04051, 0.03046), (0.08572, 0.03296, 0.03046), (0.12, 0.008076, 0.03046), (0.05146, 0.008076, 0.03046), (0.04429, 0.01041, 0.03046), (0.06011, -0.03829, 0.03046), (0.06455, -0.03219, 0.03046), (0.08572, 0.04051, -0.0002121), (0.04429, 0.01041, -0.0002121), (0.04429, 0.01041, 0.03046), (0.08572, 0.04051, 0.03046), (0.1271, 0.01041, 0.03046), (0.1271, 0.01041, -0.0002121), (0.08572, 0.04051, -0.0002121), (0.08572, 0.04051, 0.03046), (0.1113, -0.03829, -0.0002121), (0.1271, 0.01041, -0.0002121), (0.1271, 0.01041, 0.03046), (0.1113, -0.03829, 0.03046), (0.06011, -0.03829, 0.03046), (0.06011, -0.03829, -0.0002121), (0.1113, -0.03829, -0.0002121), (0.1113, -0.03829, 0.03046), (0.04429, 0.01041, 0.03046), (0.04429, 0.01041, -0.0002121), (0.06011, -0.03829, -0.0002121), (0.06011, -0.03829, 0.03046), (0.08572, -0.003053, -0.0002121), (0.08572, 0.04051, -0.0002121), (0.1271, 0.01041, -0.0002121), (0.08572, -0.003053, -0.0002121), (0.1271, 0.01041, -0.0002121), (0.1113, -0.03829, -0.0002121), (0.08572, -0.003053, -0.0002121), (0.1113, -0.03829, -0.0002121), (0.06011, -0.03829, -0.0002121), (0.08572, -0.003053, -0.0002121), (0.06011, -0.03829, -0.0002121), (0.04429, 0.01041, -0.0002121), (0.08572, -0.003053, -0.0002121), (0.04429, 0.01041, -0.0002121), (0.08572, 0.04051, -0.0002121), (-0.08, -0.003053, 0.1954), (-0.04575, 0.008076, 0.1954), (-0.08, 0.03296, 0.1954), (-0.04575, 0.008076, 0.1954), (-0.04575, 0.008076, 0.03046), (-0.08, 0.03296, 0.03046), (-0.08, 0.03296, 0.1954), (-0.08, -0.003053, 0.1954), (-0.05883, -0.03219, 0.1954), (-0.04575, 0.008076, 0.1954), (-0.05883, -0.03219, 0.03046), (-0.04575, 0.008076, 0.03046), (-0.04575, 0.008076, 0.1954), (-0.05883, -0.03219, 0.1954), (-0.08, -0.003053, 0.1954), (-0.1012, -0.03219, 0.1954), (-0.05883, -0.03219, 0.1954), (-0.1012, -0.03219, 0.1954), (-0.1012, -0.03219, 0.03046), (-0.05883, -0.03219, 0.03046), (-0.05883, -0.03219, 0.1954), (-0.08, -0.003053, 0.1954), (-0.1143, 0.008076, 0.1954), (-0.1012, -0.03219, 0.1954), (-0.1143, 0.008076, 0.1954), (-0.1143, 0.008076, 0.03046), (-0.1012, -0.03219, 0.03046), (-0.1012, -0.03219, 0.1954), (-0.08, -0.003053, 0.1954), (-0.08, 0.03296, 0.1954), (-0.1143, 0.008076, 0.1954), (-0.08, 0.03296, 0.03046), (-0.1143, 0.008076, 0.03046), (-0.1143, 0.008076, 0.1954), (-0.08, 0.03296, 0.1954), (0.002858, -0.003053, 0.1954), (0.03711, 0.008076, 0.1954), (0.002858, 0.03296, 0.1954), (0.03711, 0.008076, 0.1954), (0.03711, 0.008076, 0.03046), (0.002858, 0.03296, 0.03046), (0.002858, 0.03296, 0.1954), (0.002858, -0.003053, 0.1954), (0.02403, -0.03219, 0.1954), (0.03711, 0.008076, 0.1954), (0.02403, -0.03219, 0.03046), (0.03711, 0.008076, 0.03046), (0.03711, 0.008076, 0.1954), (0.02403, -0.03219, 0.1954), (0.002858, -0.003053, 0.1954), (-0.01831, -0.03219, 0.1954), (0.02403, -0.03219, 0.1954), (-0.01831, -0.03219, 0.1954), (-0.01831, -0.03219, 0.03046), (0.02403, -0.03219, 0.03046), (0.02403, -0.03219, 0.1954), (0.002858, -0.003053, 0.1954), (-0.03139, 0.008076, 0.1954), (-0.01831, -0.03219, 0.1954), (-0.03139, 0.008076, 0.1954), (-0.03139, 0.008076, 0.03046), (-0.01831, -0.03219, 0.03046), (-0.01831, -0.03219, 0.1954), (0.002858, -0.003053, 0.1954), (0.002858, 0.03296, 0.1954), (-0.03139, 0.008076, 0.1954), (0.002858, 0.03296, 0.03046), (-0.03139, 0.008076, 0.03046), (-0.03139, 0.008076, 0.1954), (0.002858, 0.03296, 0.1954), (0.08572, -0.003053, 0.1954), (0.12, 0.008076, 0.1954), (0.08572, 0.03296, 0.1954), (0.12, 0.008076, 0.1954), (0.12, 0.008076, 0.03046), (0.08572, 0.03296, 0.03046), (0.08572, 0.03296, 0.1954), (0.08572, -0.003053, 0.1954), (0.1069, -0.03219, 0.1954), (0.12, 0.008076, 0.1954), (0.1069, -0.03219, 0.03046), (0.12, 0.008076, 0.03046), (0.12, 0.008076, 0.1954), (0.1069, -0.03219, 0.1954), (0.08572, -0.003053, 0.1954), (0.06455, -0.03219, 0.1954), (0.1069, -0.03219, 0.1954), (0.06455, -0.03219, 0.1954), (0.06455, -0.03219, 0.03046), (0.1069, -0.03219, 0.03046), (0.1069, -0.03219, 0.1954), (0.08572, -0.003053, 0.1954), (0.05146, 0.008076, 0.1954), (0.06455, -0.03219, 0.1954), (0.05146, 0.008076, 0.1954), (0.05146, 0.008076, 0.03046), (0.06455, -0.03219, 0.03046), (0.06455, -0.03219, 0.1954), (0.08572, -0.003053, 0.1954), (0.08572, 0.03296, 0.1954), (0.05146, 0.008076, 0.1954), (0.08572, 0.03296, 0.03046), (0.05146, 0.008076, 0.03046), (0.05146, 0.008076, 0.1954), (0.08572, 0.03296, 0.1954)], [], [(0, 1, 2), (3, 0, 2), (4, 5, 6), (4, 6, 7), (8, 9, 10), (8, 10, 11), (12, 13, 14), (12, 14, 15), (16, 17, 18), (19, 16, 18), (20, 21, 22), (23, 20, 22), (24, 25, 26), (24, 26, 27), (28, 29, 30), (31, 28, 30), (32, 33, 34), (32, 34, 35), (36, 37, 38), (36, 38, 39), (40, 41, 42), (43, 44, 45), (46, 47, 48), (49, 50, 51), (52, 53, 54), (55, 56, 57), (58, 55, 57), (59, 60, 61), (59, 61, 62), (63, 64, 65), (63, 65, 66), (67, 68, 69), (67, 69, 70), (71, 72, 73), (74, 71, 73), (75, 76, 77), (78, 75, 77), (79, 80, 81), (79, 81, 82), (83, 84, 85), (86, 83, 85), (87, 88, 89), (87, 89, 90), (91, 92, 93), (91, 93, 94), (95, 96, 97), (98, 99, 100), (101, 102, 103), (104, 105, 106), (107, 108, 109), (110, 111, 112), (113, 110, 112), (114, 115, 116), (114, 116, 117), (118, 119, 120), (118, 120, 121), (122, 123, 124), (122, 124, 125), (126, 127, 128), (129, 126, 128), (130, 131, 132), (133, 130, 132), (134, 135, 136), (134, 136, 137), (138, 139, 140), (141, 138, 140), (142, 143, 144), (142, 144, 145), (146, 147, 148), (146, 148, 149), (150, 151, 152), (153, 154, 155), (156, 157, 158), (159, 160, 161), (162, 163, 164), (165, 166, 167), (168, 169, 170), (168, 170, 171), (172, 173, 174), (175, 176, 177), (178, 175, 177), (179, 180, 181), (182, 183, 184), (182, 184, 185), (186, 187, 188), (189, 190, 191), (189, 191, 192), (193, 194, 195), (196, 197, 198), (199, 196, 198), (200, 201, 202), (203, 204, 205), (203, 205, 206), (207, 208, 209), (210, 211, 212), (213, 210, 212), (214, 215, 216), (217, 218, 219), (217, 219, 220), (221, 222, 223), (224, 225, 226), (224, 226, 227), (228, 229, 230), (231, 232, 233), (234, 231, 233), (235, 236, 237), (238, 239, 240), (238, 240, 241), (242, 243, 244), (245, 246, 247), (248, 245, 247), (249, 250, 251), (252, 253, 254), (252, 254, 255), (256, 257, 258), (259, 260, 261), (259, 261, 262), (263, 264, 265), (266, 267, 268), (269, 266, 268)])
me_cylinder_002.polygons.foreach_set('use_smooth', [0, 0, 0, 0, 0, 0, 0, 0, 0, 0, 1, 0, 0, 1, 0, 0, 1, 1, 1, 0, 1, 0, 0, 0, 0, 0, 0, 0, 0, 0, 0, 0, 0, 0, 0, 0, 0, 1, 1, 0, 0, 1, 1, 1, 0, 1, 0, 0, 0, 0, 0, 0, 0, 0, 0, 0, 0, 0, 0, 0, 0, 0, 0, 0, 1, 0, 1, 1, 1, 0, 1, 0, 0, 0, 0, 0, 0, 0, 0, 0, 0, 0, 0, 0, 0, 0, 0, 0, 0, 0, 0, 0, 0, 0, 0, 0, 0, 0, 0, 0, 0, 0, 0, 1, 0, 0, 1, 0, 0, 0, 0, 0, 1, 0, 0, 0, 0, 0, 0, 0])
_uv = me_cylinder_002.uv_layers.new(name='UVMap')
_uv.uv.foreach_set('vector', [0.1234, 0.2956, 0.1189, 0.3236, 0.0601, 0.1619, 0.07484, 0.1619, 0.1234, 0.2956, 0.0601, 0.1619, 0.214, 0.06189, 0.202, 0.07921, 0.1234, 0.02813, 0.214, 0.06189, 0.1234, 0.02813, 0.1189, 9.775e-05, 0.214, 0.06189, 0.214, 0.2618, 0.202, 0.2445, 0.214, 0.06189, 0.202, 0.2445, 0.202, 0.07921, 0.214, 0.2618, 0.1189, 0.3236, 0.1234, 0.2956, 0.214, 0.2618, 0.1234, 0.2956, 0.202, 0.2445, 0.07484, 0.1619, 0.0601, 0.1619, 0.1189, 9.769e-05, 0.1234, 0.02813, 0.07484, 0.1619, 0.1189, 9.769e-05, 0.0001236, 0.4, 0.0001236, 0.2001, 0.06, 0.2001, 0.06, 0.4, 0.0001236, 0.4, 0.06, 0.2001, 0.06, 0.6, 0.0001236, 0.6, 0.0001236, 0.4, 0.06, 0.6, 0.0001236, 0.4, 0.06, 0.4, 0.0001237, 0.7999, 0.0001236, 0.6, 0.06, 0.6, 0.06, 0.7999, 0.0001237, 0.7999, 0.06, 0.6, 0.06, 0.9999, 0.0001237, 0.9999, 0.0001237, 0.7999, 0.06, 0.9999, 0.0001237, 0.7999, 0.06, 0.7999, 0.06, 0.2001, 0.0001236, 0.2001, 0.0001237, 9.775e-05, 0.06, 0.2001, 0.0001237, 9.775e-05, 0.06, 9.769e-05, 0.1452, 0.4856, 0.1189, 0.3238, 0.214, 0.3856, 0.1452, 0.4856, 0.214, 0.3856, 0.214, 0.5856, 0.1452, 0.4856, 0.214, 0.5856, 0.1189, 0.6474, 0.1452, 0.4856, 0.1189, 0.6474, 0.0601, 0.4856, 0.1452, 0.4856, 0.0601, 0.4856, 0.1189, 0.3238, 0.1234, 0.2956, 0.1189, 0.3236, 0.0601, 0.1619, 0.07484, 0.1619, 0.1234, 0.2956, 0.0601, 0.1619, 0.214, 0.06189, 0.202, 0.07921, 0.1234, 0.02813, 0.214, 0.06189, 0.1234, 0.02813, 0.1189, 9.775e-05, 0.214, 0.06189, 0.214, 0.2618, 0.202, 0.2445, 0.214, 0.06189, 0.202, 0.2445, 0.202, 0.07921, 0.214, 0.2618, 0.1189, 0.3236, 0.1234, 0.2956, 0.214, 0.2618, 0.1234, 0.2956, 0.202, 0.2445, 0.07484, 0.1619, 0.0601, 0.1619, 0.1189, 9.769e-05, 0.1234, 0.02813, 0.07484, 0.1619, 0.1189, 9.769e-05, 0.0001236, 0.4, 0.0001236, 0.2001, 0.06, 0.2001, 0.06, 0.4, 0.0001236, 0.4, 0.06, 0.2001, 0.06, 0.6, 0.0001236, 0.6, 0.0001236, 0.4, 0.06, 0.6, 0.0001236, 0.4, 0.06, 0.4, 0.0001237, 0.7999, 0.0001236, 0.6, 0.06, 0.6, 0.06, 0.7999, 0.0001237, 0.7999, 0.06, 0.6, 0.06, 0.9999, 0.0001237, 0.9999, 0.0001237, 0.7999, 0.06, 0.9999, 0.0001237, 0.7999, 0.06, 0.7999, 0.06, 0.2001, 0.0001236, 0.2001, 0.0001237, 9.775e-05, 0.06, 0.2001, 0.0001237, 9.775e-05, 0.06, 9.769e-05, 0.1452, 0.4856, 0.1189, 0.3238, 0.214, 0.3856, 0.1452, 0.4856, 0.214, 0.3856, 0.214, 0.5856, 0.1452, 0.4856, 0.214, 0.5856, 0.1189, 0.6474, 0.1452, 0.4856, 0.1189, 0.6474, 0.0601, 0.4856, 0.1452, 0.4856, 0.0601, 0.4856, 0.1189, 0.3238, 0.1234, 0.2956, 0.1189, 0.3236, 0.0601, 0.1619, 0.07484, 0.1619, 0.1234, 0.2956, 0.0601, 0.1619, 0.214, 0.06189, 0.202, 0.07921, 0.1234, 0.02813, 0.214, 0.06189, 0.1234, 0.02813, 0.1189, 9.775e-05, 0.214, 0.06189, 0.214, 0.2618, 0.202, 0.2445, 0.214, 0.06189, 0.202, 0.2445, 0.202, 0.07921, 0.214, 0.2618, 0.1189, 0.3236, 0.1234, 0.2956, 0.214, 0.2618, 0.1234, 0.2956, 0.202, 0.2445, 0.07484, 0.1619, 0.0601, 0.1619, 0.1189, 9.769e-05, 0.1234, 0.02813, 0.07484, 0.1619, 0.1189, 9.769e-05, 0.0001236, 0.4, 0.0001236, 0.2001, 0.06, 0.2001, 0.06, 0.4, 0.0001236, 0.4, 0.06, 0.2001, 0.06, 0.6, 0.0001236, 0.6, 0.0001236, 0.4, 0.06, 0.6, 0.0001236, 0.4, 0.06, 0.4, 0.0001237, 0.7999, 0.0001236, 0.6, 0.06, 0.6, 0.06, 0.7999, 0.0001237, 0.7999, 0.06, 0.6, 0.06, 0.9999, 0.0001237, 0.9999, 0.0001237, 0.7999, 0.06, 0.9999, 0.0001237, 0.7999, 0.06, 0.7999, 0.06, 0.2001, 0.0001236, 0.2001, 0.0001237, 9.775e-05, 0.06, 0.2001, 0.0001237, 9.775e-05, 0.06, 9.769e-05, 0.1452, 0.4856, 0.1189, 0.3238, 0.214, 0.3856, 0.1452, 0.4856, 0.214, 0.3856, 0.214, 0.5856, 0.1452, 0.4856, 0.214, 0.5856, 0.1189, 0.6474, 0.1452, 0.4856, 0.1189, 0.6474, 0.0601, 0.4856, 0.1452, 0.4856, 0.0601, 0.4856, 0.1189, 0.3238, 0.625, 0.25, 0.7391, 0.3242, 0.625, 0.49, 0.9, 1.0, 0.9, 0.5, 1.0, 0.5, 0.9, 1.0, 1.0, 0.5, 1.0, 1.0, 0.625, 0.25, 0.6955, 0.05584, 0.7391, 0.3242, 0.8, 0.5, 0.9, 0.5, 0.9, 1.0, 0.8, 1.0, 0.8, 0.5, 0.9, 1.0, 0.625, 0.25, 0.5545, 0.05584, 0.6955, 0.05584, 0.7, 1.0, 0.7, 0.5, 0.8, 0.5, 0.7, 1.0, 0.8, 0.5, 0.8, 1.0, 0.625, 0.25, 0.5109, 0.3242, 0.5545, 0.05584, 0.6, 1.0, 0.6, 0.5, 0.7, 0.5, 0.6, 1.0, 0.7, 0.5, 0.7, 1.0, 0.625, 0.25, 0.625, 0.49, 0.5109, 0.3242, 0.5, 0.5, 0.6, 0.5, 0.6, 1.0, 0.5, 1.0, 0.5, 0.5, 0.6, 1.0, 0.625, 0.25, 0.7391, 0.3242, 0.625, 0.49, 0.9, 1.0, 0.9, 0.5, 1.0, 0.5, 0.9, 1.0, 1.0, 0.5, 1.0, 1.0, 0.625, 0.25, 0.6955, 0.05584, 0.7391, 0.3242, 0.8, 0.5, 0.9, 0.5, 0.9, 1.0, 0.8, 1.0, 0.8, 0.5, 0.9, 1.0, 0.625, 0.25, 0.5545, 0.05584, 0.6955, 0.05584, 0.7, 1.0, 0.7, 0.5, 0.8, 0.5, 0.7, 1.0, 0.8, 0.5, 0.8, 1.0, 0.625, 0.25, 0.5109, 0.3242, 0.5545, 0.05584, 0.6, 1.0, 0.6, 0.5, 0.7, 0.5, 0.6, 1.0, 0.7, 0.5, 0.7, 1.0, 0.625, 0.25, 0.625, 0.49, 0.5109, 0.3242, 0.5, 0.5, 0.6, 0.5, 0.6, 1.0, 0.5, 1.0, 0.5, 0.5, 0.6, 1.0, 0.625, 0.25, 0.7391, 0.3242, 0.625, 0.49, 0.9, 1.0, 0.9, 0.5, 1.0, 0.5, 0.9, 1.0, 1.0, 0.5, 1.0, 1.0, 0.625, 0.25, 0.6955, 0.05584, 0.7391, 0.3242, 0.8, 0.5, 0.9, 0.5, 0.9, 1.0, 0.8, 1.0, 0.8, 0.5, 0.9, 1.0, 0.625, 0.25, 0.5545, 0.05584, 0.6955, 0.05584, 0.7, 1.0, 0.7, 0.5, 0.8, 0.5, 0.7, 1.0, 0.8, 0.5, 0.8, 1.0, 0.625, 0.25, 0.5109, 0.3242, 0.5545, 0.05584, 0.6, 1.0, 0.6, 0.5, 0.7, 0.5, 0.6, 1.0, 0.7, 0.5, 0.7, 1.0, 0.625, 0.25, 0.625, 0.49, 0.5109, 0.3242, 0.5, 0.5, 0.6, 0.5, 0.6, 1.0, 0.5, 1.0, 0.5, 0.5, 0.6, 1.0])
me_cylinder_002.materials.append(mat_shotgunmaterial)
me_cylinder_002.update()
me_cylinder_002.normals_split_custom_set([tuple(v) for v in zip(*[iter([0.0, 0.0, 1.0, 0.0, 0.0, 1.0, 0.0, 0.0, 1.0, -4.503e-07, 3.99e-08, 1.0, -4.503e-07, 3.99e-08, 1.0, -4.503e-07, 3.99e-08, 1.0, 0.0, 0.0, 1.0, 0.0, 0.0, 1.0, 0.0, 0.0, 1.0, 0.0, 0.0, 1.0, 0.0, 0.0, 1.0, 0.0, 0.0, 1.0, -3.258e-07, 1.195e-07, 1.0, -3.258e-07, 1.195e-07, 1.0, -3.258e-07, 1.195e-07, 1.0, 9.007e-07, 1.279e-07, 1.0, 9.007e-07, 1.279e-07, 1.0, 9.007e-07, 1.279e-07, 1.0, 9.308e-08, 0.0, 1.0, 9.308e-08, 0.0, 1.0, 9.308e-08, 0.0, 1.0, 4.503e-07, 3.99e-08, 1.0, 4.503e-07, 3.99e-08, 1.0, 4.503e-07, 3.99e-08, 1.0, 0.0, 1.195e-07, 1.0, 0.0, 1.195e-07, 1.0, 0.0, 1.195e-07, 1.0, 0.0, 1.279e-07, 1.0, 0.0, 1.279e-07, 1.0, 0.0, 1.279e-07, 1.0, -0.5878, 0.809, 0.0, -0.5878, 0.809, 0.0, -0.5878, 0.809, 0.0, -0.5878, 0.809, 0.0, -0.5878, 0.809, 0.0, -0.5878, 0.809, 0.0, 0.5878, 0.809, 0.0, 0.5878, 0.809, 0.0, 0.5878, 0.809, 0.0, 0.5878, 0.809, 0.0, 0.5878, 0.809, 0.0, 0.5878, 0.809, 0.0, 0.9511, -0.309, 0.0, 0.9511, -0.309, 0.0, 0.9511, -0.309, 0.0, 0.9511, -0.309, 0.0, 0.9511, -0.309, 0.0, 0.9511, -0.309, 0.0, 0.0, -1.0, 0.0, 0.0, -1.0, 0.0, 0.0, -1.0, 0.0, 0.0, -1.0, 0.0, 0.0, -1.0, 0.0, 0.0, -1.0, 0.0, -0.9511, -0.309, 0.0, -0.9511, -0.309, 0.0, -0.9511, -0.309, 0.0, -0.9511, -0.309, 0.0, -0.9511, -0.309, 0.0, -0.9511, -0.309, 0.0, -3.487e-07, -1.71e-07, -1.0, -3.487e-07, -1.71e-07, -1.0, -3.487e-07, -1.71e-07, -1.0, -3.83e-07, -6.68e-08, -1.0, -3.83e-07, -6.68e-08, -1.0, -3.83e-07, -6.68e-08, -1.0, 0.0, 2.114e-07, -1.0, 0.0, 2.114e-07, -1.0, 0.0, 2.114e-07, -1.0, 3.83e-07, -6.68e-08, -1.0, 3.83e-07, -6.68e-08, -1.0, 3.83e-07, -6.68e-08, -1.0, 3.487e-07, -1.71e-07, -1.0, 3.487e-07, -1.71e-07, -1.0, 3.487e-07, -1.71e-07, -1.0, 0.0, 0.0, 1.0, 0.0, 0.0, 1.0, 0.0, 0.0, 1.0, -4.503e-07, 3.99e-08, 1.0, -4.503e-07, 3.99e-08, 1.0, -4.503e-07, 3.99e-08, 1.0, 0.0, 0.0, 1.0, 0.0, 0.0, 1.0, 0.0, 0.0, 1.0, 0.0, 0.0, 1.0, 0.0, 0.0, 1.0, 0.0, 0.0, 1.0, -3.258e-07, 1.195e-07, 1.0, -3.258e-07, 1.195e-07, 1.0, -3.258e-07, 1.195e-07, 1.0, 9.007e-07, 1.279e-07, 1.0, 9.007e-07, 1.279e-07, 1.0, 9.007e-07, 1.279e-07, 1.0, 9.308e-08, 0.0, 1.0, 9.308e-08, 0.0, 1.0, 9.308e-08, 0.0, 1.0, 4.503e-07, 3.99e-08, 1.0, 4.503e-07, 3.99e-08, 1.0, 4.503e-07, 3.99e-08, 1.0, 0.0, 1.195e-07, 1.0, 0.0, 1.195e-07, 1.0, 0.0, 1.195e-07, 1.0, 0.0, 1.279e-07, 1.0, 0.0, 1.279e-07, 1.0, 0.0, 1.279e-07, 1.0, -0.5878, 0.809, 0.0, -0.5878, 0.809, 0.0, -0.5878, 0.809, 0.0, -0.5878, 0.809, 0.0, -0.5878, 0.809, 0.0, -0.5878, 0.809, 0.0, 0.5878, 0.809, 0.0, 0.5878, 0.809, 0.0, 0.5878, 0.809, 0.0, 0.5878, 0.809, 0.0, 0.5878, 0.809, 0.0, 0.5878, 0.809, 0.0, 0.9511, -0.309, 0.0, 0.9511, -0.309, 0.0, 0.9511, -0.309, 0.0, 0.9511, -0.309, 0.0, 0.9511, -0.309, 0.0, 0.9511, -0.309, 0.0, 0.0, -1.0, 0.0, 0.0, -1.0, 0.0, 0.0, -1.0, 0.0, 0.0, -1.0, 0.0, 0.0, -1.0, 0.0, 0.0, -1.0, 0.0, -0.9511, -0.309, 0.0, -0.9511, -0.309, 0.0, -0.9511, -0.309, 0.0, -0.9511, -0.309, 0.0, -0.9511, -0.309, 0.0, -0.9511, -0.309, 0.0, -3.487e-07, -1.71e-07, -1.0, -3.487e-07, -1.71e-07, -1.0, -3.487e-07, -1.71e-07, -1.0, -3.83e-07, -6.68e-08, -1.0, -3.83e-07, -6.68e-08, -1.0, -3.83e-07, -6.68e-08, -1.0, 0.0, 2.114e-07, -1.0, 0.0, 2.114e-07, -1.0, 0.0, 2.114e-07, -1.0, 3.83e-07, -6.68e-08, -1.0, 3.83e-07, -6.68e-08, -1.0, 3.83e-07, -6.68e-08, -1.0, 3.487e-07, -1.71e-07, -1.0, 3.487e-07, -1.71e-07, -1.0, 3.487e-07, -1.71e-07, -1.0, 0.0, 0.0, 1.0, 0.0, 0.0, 1.0, 0.0, 0.0, 1.0, -4.503e-07, 3.99e-08, 1.0, -4.503e-07, 3.99e-08, 1.0, -4.503e-07, 3.99e-08, 1.0, 0.0, 0.0, 1.0, 0.0, 0.0, 1.0, 0.0, 0.0, 1.0, 0.0, 0.0, 1.0, 0.0, 0.0, 1.0, 0.0, 0.0, 1.0, -3.258e-07, 1.195e-07, 1.0, -3.258e-07, 1.195e-07, 1.0, -3.258e-07, 1.195e-07, 1.0, 9.007e-07, 1.279e-07, 1.0, 9.007e-07, 1.279e-07, 1.0, 9.007e-07, 1.279e-07, 1.0, 9.308e-08, 0.0, 1.0, 9.308e-08, 0.0, 1.0, 9.308e-08, 0.0, 1.0, 4.503e-07, 3.99e-08, 1.0, 4.503e-07, 3.99e-08, 1.0, 4.503e-07, 3.99e-08, 1.0, 0.0, 1.195e-07, 1.0, 0.0, 1.195e-07, 1.0, 0.0, 1.195e-07, 1.0, 0.0, 1.279e-07, 1.0, 0.0, 1.279e-07, 1.0, 0.0, 1.279e-07, 1.0, -0.5878, 0.809, 0.0, -0.5878, 0.809, 0.0, -0.5878, 0.809, 0.0, -0.5878, 0.809, 0.0, -0.5878, 0.809, 0.0, -0.5878, 0.809, 0.0, 0.5878, 0.809, 0.0, 0.5878, 0.809, 0.0, 0.5878, 0.809, 0.0, 0.5878, 0.809, 0.0, 0.5878, 0.809, 0.0, 0.5878, 0.809, 0.0, 0.9511, -0.309, 0.0, 0.9511, -0.309, 0.0, 0.9511, -0.309, 0.0, 0.9511, -0.309, 0.0, 0.9511, -0.309, 0.0, 0.9511, -0.309, 0.0, 0.0, -1.0, 0.0, 0.0, -1.0, 0.0, 0.0, -1.0, 0.0, 0.0, -1.0, 0.0, 0.0, -1.0, 0.0, 0.0, -1.0, 0.0, -0.9511, -0.309, 0.0, -0.9511, -0.309, 0.0, -0.9511, -0.309, 0.0, -0.9511, -0.309, 0.0, -0.9511, -0.309, 0.0, -0.9511, -0.309, 0.0, -3.487e-07, -1.71e-07, -1.0, -3.487e-07, -1.71e-07, -1.0, -3.487e-07, -1.71e-07, -1.0, -3.83e-07, -6.68e-08, -1.0, -3.83e-07, -6.68e-08, -1.0, -3.83e-07, -6.68e-08, -1.0, 0.0, 2.114e-07, -1.0, 0.0, 2.114e-07, -1.0, 0.0, 2.114e-07, -1.0, 3.83e-07, -6.68e-08, -1.0, 3.83e-07, -6.68e-08, -1.0, 3.83e-07, -6.68e-08, -1.0, 3.487e-07, -1.71e-07, -1.0, 3.487e-07, -1.71e-07, -1.0, 3.487e-07, -1.71e-07, -1.0, 0.0, 0.0, 1.0, 0.0, 0.0, 1.0, 0.0, 0.0, 1.0, 0.5878, 0.809, -5.001e-08, 0.5878, 0.809, -5.001e-08, 0.5878, 0.809, -5.001e-08, 0.5878, 0.809, -6.668e-08, 0.5878, 0.809, -6.668e-08, 0.5878, 0.809, -6.668e-08, 0.0, 0.0, 1.0, 0.0, 0.0, 1.0, 0.0, 0.0, 1.0, 0.9511, -0.309, 1.25e-08, 0.9511, -0.309, 1.25e-08, 0.9511, -0.309, 1.25e-08, 0.9511, -0.309, 2.084e-08, 0.9511, -0.309, 2.084e-08, 0.9511, -0.309, 2.084e-08, 0.0, 0.0, 1.0, 0.0, 0.0, 1.0, 0.0, 0.0, 1.0, 0.0, -1.0, 6.668e-08, 0.0, -1.0, 6.668e-08, 0.0, -1.0, 6.668e-08, 0.0, -1.0, 6.668e-08, 0.0, -1.0, 6.668e-08, 0.0, -1.0, 6.668e-08, 0.0, 0.0, 1.0, 0.0, 0.0, 1.0, 0.0, 0.0, 1.0, -0.9511, -0.309, 1.25e-08, -0.9511, -0.309, 1.25e-08, -0.9511, -0.309, 1.25e-08, -0.9511, -0.309, 2.084e-08, -0.9511, -0.309, 2.084e-08, -0.9511, -0.309, 2.084e-08, 0.0, 0.0, 1.0, 0.0, 0.0, 1.0, 0.0, 0.0, 1.0, -0.5878, 0.809, -5.001e-08, -0.5878, 0.809, -5.001e-08, -0.5878, 0.809, -5.001e-08, -0.5878, 0.809, -6.668e-08, -0.5878, 0.809, -6.668e-08, -0.5878, 0.809, -6.668e-08, 0.0, 0.0, 1.0, 0.0, 0.0, 1.0, 0.0, 0.0, 1.0, 0.5878, 0.809, -5.001e-08, 0.5878, 0.809, -5.001e-08, 0.5878, 0.809, -5.001e-08, 0.5878, 0.809, -6.668e-08, 0.5878, 0.809, -6.668e-08, 0.5878, 0.809, -6.668e-08, 0.0, 0.0, 1.0, 0.0, 0.0, 1.0, 0.0, 0.0, 1.0, 0.9511, -0.309, 1.25e-08, 0.9511, -0.309, 1.25e-08, 0.9511, -0.309, 1.25e-08, 0.9511, -0.309, 2.084e-08, 0.9511, -0.309, 2.084e-08, 0.9511, -0.309, 2.084e-08, 0.0, 0.0, 1.0, 0.0, 0.0, 1.0, 0.0, 0.0, 1.0, 0.0, -1.0, 6.668e-08, 0.0, -1.0, 6.668e-08, 0.0, -1.0, 6.668e-08, 0.0, -1.0, 6.668e-08, 0.0, -1.0, 6.668e-08, 0.0, -1.0, 6.668e-08, 0.0, 0.0, 1.0, 0.0, 0.0, 1.0, 0.0, 0.0, 1.0, -0.9511, -0.309, 1.25e-08, -0.9511, -0.309, 1.25e-08, -0.9511, -0.309, 1.25e-08, -0.9511, -0.309, 2.084e-08, -0.9511, -0.309, 2.084e-08, -0.9511, -0.309, 2.084e-08, 0.0, 0.0, 1.0, 0.0, 0.0, 1.0, 0.0, 0.0, 1.0, -0.5878, 0.809, -5.001e-08, -0.5878, 0.809, -5.001e-08, -0.5878, 0.809, -5.001e-08, -0.5878, 0.809, -6.668e-08, -0.5878, 0.809, -6.668e-08, -0.5878, 0.809, -6.668e-08, 0.0, 0.0, 1.0, 0.0, 0.0, 1.0, 0.0, 0.0, 1.0, 0.5878, 0.809, -3.334e-08, 0.5878, 0.809, -3.334e-08, 0.5878, 0.809, -3.334e-08, 0.5878, 0.809, -6.668e-08, 0.5878, 0.809, -6.668e-08, 0.5878, 0.809, -6.668e-08, 0.0, 0.0, 1.0, 0.0, 0.0, 1.0, 0.0, 0.0, 1.0, 0.9511, -0.309, 1.25e-08, 0.9511, -0.309, 1.25e-08, 0.9511, -0.309, 1.25e-08, 0.9511, -0.309, 2.084e-08, 0.9511, -0.309, 2.084e-08, 0.9511, -0.309, 2.084e-08, 0.0, 0.0, 1.0, 0.0, 0.0, 1.0, 0.0, 0.0, 1.0, 0.0, -1.0, 6.668e-08, 0.0, -1.0, 6.668e-08, 0.0, -1.0, 6.668e-08, 0.0, -1.0, 6.668e-08, 0.0, -1.0, 6.668e-08, 0.0, -1.0, 6.668e-08, 0.0, 0.0, 1.0, 0.0, 0.0, 1.0, 0.0, 0.0, 1.0, -0.9511, -0.309, 1.25e-08, -0.9511, -0.309, 1.25e-08, -0.9511, -0.309, 1.25e-08, -0.9511, -0.309, 2.084e-08, -0.9511, -0.309, 2.084e-08, -0.9511, -0.309, 2.084e-08, 0.0, 0.0, 1.0, 0.0, 0.0, 1.0, 0.0, 0.0, 1.0, -0.5878, 0.809, -5.001e-08, -0.5878, 0.809, -5.001e-08, -0.5878, 0.809, -5.001e-08, -0.5878, 0.809, -6.668e-08, -0.5878, 0.809, -6.668e-08, -0.5878, 0.809, -6.668e-08])] * 3)])

# ---- objects
ob_healthpack = bpy.data.objects.new('HealthPack', me_healthpack)
ob_mgammo = bpy.data.objects.new('MGAmmo', me_mgammo)
ob_rocket = bpy.data.objects.new('Rocket', me_rocket)
ob_shotgunammo = bpy.data.objects.new('ShotgunAmmo', me_cylinder_002)

# ---- transforms, parenting, visibility, modifiers, constraints
ob_healthpack.location = (0.0, 0.0, 0.0)
ob_healthpack.rotation_mode = 'QUATERNION'
ob_healthpack.rotation_quaternion = (1.0, 0.0, 0.0, 0.0)
ob_mgammo.location = (0.0, 0.0, 0.0)
ob_mgammo.rotation_mode = 'QUATERNION'
ob_mgammo.rotation_quaternion = (1.0, 0.0, 0.0, 0.0)
ob_rocket.location = (0.0, 0.0, 0.0)
ob_rocket.rotation_mode = 'QUATERNION'
ob_rocket.rotation_quaternion = (1.0, 0.0, 0.0, 0.0)
ob_shotgunammo.location = (0.0, 0.0, 0.0)
ob_shotgunammo.rotation_mode = 'QUATERNION'
ob_shotgunammo.rotation_quaternion = (1.0, 0.0, 0.0, 0.0)

# ---- collection membership
scene.collection.objects.link(ob_healthpack)
scene.collection.objects.link(ob_mgammo)
scene.collection.objects.link(ob_rocket)
scene.collection.objects.link(ob_shotgunammo)

# ---- scene / render settings (as saved in the file)
scene.frame_start = 1; scene.frame_end = 250; scene.frame_set(1)
scene.render.engine = 'BLENDER_EEVEE_NEXT'
scene.cycles.sampling_pattern = 'TABULATED_SOBOL'
scene.eevee.ray_tracing_options.trace_max_roughness = 0.0
bpy.context.view_layer.update()

# ---- added for rendering (the .blend has no active camera and no usable light): camera, sun
cam_auto = bpy.data.cameras.new('AutoCamera')
cam_auto.lens = 50.0
cam_auto.sensor_width = 36.0
cam_auto.clip_end = 1000.0
ob_auto_camera = bpy.data.objects.new('AutoCamera', cam_auto)
scene.collection.objects.link(ob_auto_camera)
ob_auto_camera.location = (1.38356, -1.66027, 1.44334)
ob_auto_camera.rotation_euler = (1.09748, -7.21219e-08, 0.694738)
scene.camera = ob_auto_camera
light_auto_sun = bpy.data.lights.new('AutoSun', 'SUN')
light_auto_sun.energy = 3.0
light_auto_sun.angle = 0.0523599
ob_auto_sun = bpy.data.objects.new('AutoSun', light_auto_sun)
scene.collection.objects.link(ob_auto_sun)
ob_auto_sun.rotation_euler = (0.872665, 0.174533, 0.523599)
bpy.context.view_layer.update()
